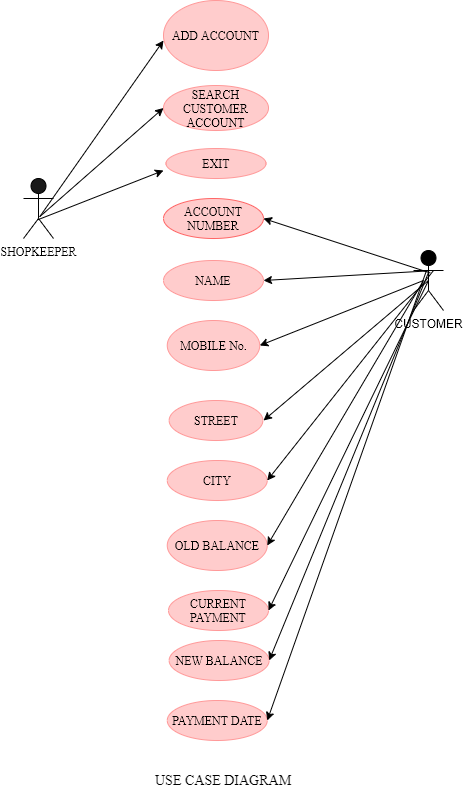

The diagram above was exported from draw.io. Its source (the exported page's mxGraphModel, read from the mxfile embedded in the PNG):
<mxGraphModel dx="1550" dy="786" grid="1" gridSize="10" guides="1" tooltips="1" connect="1" arrows="1" fold="1" page="1" pageScale="1" pageWidth="827" pageHeight="1169" math="0" shadow="0">
  <root>
    <mxCell id="0" />
    <mxCell id="1" parent="0" />
    <mxCell id="c_QlrFRrYEDWLW_SWe2b-1" value="CUSTOMER" style="shape=umlActor;verticalLabelPosition=bottom;labelBackgroundColor=#ffffff;verticalAlign=top;html=1;fillColor=#000000;" vertex="1" parent="1">
      <mxGeometry x="460" y="260" width="30" height="60" as="geometry" />
    </mxCell>
    <mxCell id="c_QlrFRrYEDWLW_SWe2b-2" value="SEARCH CUSTOMER ACCOUNT" style="ellipse;whiteSpace=wrap;html=1;fontFamily=Times New Roman;strokeColor=#FF9999;fillColor=#FFCCCC;" vertex="1" parent="1">
      <mxGeometry x="210" y="95" width="105" height="45" as="geometry" />
    </mxCell>
    <mxCell id="c_QlrFRrYEDWLW_SWe2b-3" value="EXIT" style="ellipse;whiteSpace=wrap;html=1;fontFamily=Times New Roman;strokeColor=#FF9999;fillColor=#FFCCCC;" vertex="1" parent="1">
      <mxGeometry x="212.5" y="158" width="100" height="30" as="geometry" />
    </mxCell>
    <mxCell id="c_QlrFRrYEDWLW_SWe2b-4" value="ACCOUNT NUMBER" style="ellipse;whiteSpace=wrap;html=1;fontFamily=Times New Roman;strokeColor=#FF6666;fillColor=#FFCCCC;" vertex="1" parent="1">
      <mxGeometry x="210" y="208" width="100" height="40" as="geometry" />
    </mxCell>
    <mxCell id="c_QlrFRrYEDWLW_SWe2b-5" value="NAME" style="ellipse;whiteSpace=wrap;html=1;fontFamily=Times New Roman;strokeColor=#FF9999;fillColor=#FFCCCC;" vertex="1" parent="1">
      <mxGeometry x="210" y="270" width="100" height="40" as="geometry" />
    </mxCell>
    <mxCell id="c_QlrFRrYEDWLW_SWe2b-7" value="USE CASE DIAGRAM" style="text;html=1;resizable=0;points=[];autosize=1;align=left;verticalAlign=top;spacingTop=-4;fontFamily=Times New Roman;fontSize=14;" vertex="1" parent="1">
      <mxGeometry x="200" y="780" width="150" height="20" as="geometry" />
    </mxCell>
    <mxCell id="c_QlrFRrYEDWLW_SWe2b-8" value="SHOPKEEPER" style="shape=umlActor;verticalLabelPosition=bottom;labelBackgroundColor=#ffffff;verticalAlign=top;html=1;fontFamily=Times New Roman;fillColor=#1A1A1A;" vertex="1" parent="1">
      <mxGeometry x="70" y="188" width="30" height="60" as="geometry" />
    </mxCell>
    <mxCell id="c_QlrFRrYEDWLW_SWe2b-9" value="MOBILE No." style="ellipse;whiteSpace=wrap;html=1;fontFamily=Times New Roman;strokeColor=#FF9999;fillColor=#FFCCCC;" vertex="1" parent="1">
      <mxGeometry x="213.75" y="330" width="92.5" height="50" as="geometry" />
    </mxCell>
    <mxCell id="c_QlrFRrYEDWLW_SWe2b-10" value="STREET" style="ellipse;whiteSpace=wrap;html=1;fontFamily=Times New Roman;strokeColor=#FF9999;fillColor=#FFCCCC;" vertex="1" parent="1">
      <mxGeometry x="215.63" y="410" width="93.75" height="40" as="geometry" />
    </mxCell>
    <mxCell id="c_QlrFRrYEDWLW_SWe2b-11" value="CITY" style="ellipse;whiteSpace=wrap;html=1;fontFamily=Times New Roman;strokeColor=#FF9999;fillColor=#FFCCCC;" vertex="1" parent="1">
      <mxGeometry x="213.75" y="470" width="100" height="40" as="geometry" />
    </mxCell>
    <mxCell id="c_QlrFRrYEDWLW_SWe2b-12" value="" style="endArrow=classic;html=1;entryX=1;entryY=0.5;entryDx=0;entryDy=0;exitX=0.52;exitY=0.339;exitDx=0;exitDy=0;exitPerimeter=0;" edge="1" parent="1" target="c_QlrFRrYEDWLW_SWe2b-5" source="c_QlrFRrYEDWLW_SWe2b-1">
      <mxGeometry width="50" height="50" relative="1" as="geometry">
        <mxPoint x="440" y="220" as="sourcePoint" />
        <mxPoint x="490" y="175" as="targetPoint" />
      </mxGeometry>
    </mxCell>
    <mxCell id="c_QlrFRrYEDWLW_SWe2b-13" value="" style="endArrow=classic;html=1;entryX=1;entryY=0.5;entryDx=0;entryDy=0;exitX=0.556;exitY=0.374;exitDx=0;exitDy=0;exitPerimeter=0;" edge="1" parent="1" target="c_QlrFRrYEDWLW_SWe2b-4" source="c_QlrFRrYEDWLW_SWe2b-1">
      <mxGeometry width="50" height="50" relative="1" as="geometry">
        <mxPoint x="440" y="220" as="sourcePoint" />
        <mxPoint x="490" y="170" as="targetPoint" />
      </mxGeometry>
    </mxCell>
    <mxCell id="c_QlrFRrYEDWLW_SWe2b-14" value="" style="endArrow=classic;html=1;exitX=0.471;exitY=0.689;exitDx=0;exitDy=0;exitPerimeter=0;" edge="1" parent="1" source="c_QlrFRrYEDWLW_SWe2b-8">
      <mxGeometry width="50" height="50" relative="1" as="geometry">
        <mxPoint x="390" y="310" as="sourcePoint" />
        <mxPoint x="210" y="180" as="targetPoint" />
      </mxGeometry>
    </mxCell>
    <mxCell id="c_QlrFRrYEDWLW_SWe2b-15" value="" style="endArrow=classic;html=1;entryX=0;entryY=0.5;entryDx=0;entryDy=0;exitX=0.542;exitY=0.636;exitDx=0;exitDy=0;exitPerimeter=0;" edge="1" parent="1" target="c_QlrFRrYEDWLW_SWe2b-2" source="c_QlrFRrYEDWLW_SWe2b-8">
      <mxGeometry width="50" height="50" relative="1" as="geometry">
        <mxPoint x="100" y="205" as="sourcePoint" />
        <mxPoint x="150" y="155" as="targetPoint" />
      </mxGeometry>
    </mxCell>
    <mxCell id="c_QlrFRrYEDWLW_SWe2b-16" value="" style="endArrow=classic;html=1;entryX=1;entryY=0.5;entryDx=0;entryDy=0;" edge="1" parent="1" target="c_QlrFRrYEDWLW_SWe2b-9">
      <mxGeometry width="50" height="50" relative="1" as="geometry">
        <mxPoint x="470" y="290" as="sourcePoint" />
        <mxPoint x="440" y="260" as="targetPoint" />
      </mxGeometry>
    </mxCell>
    <mxCell id="c_QlrFRrYEDWLW_SWe2b-17" value="" style="endArrow=classic;html=1;entryX=1;entryY=0.5;entryDx=0;entryDy=0;" edge="1" parent="1" target="c_QlrFRrYEDWLW_SWe2b-11">
      <mxGeometry width="50" height="50" relative="1" as="geometry">
        <mxPoint x="480" y="280" as="sourcePoint" />
        <mxPoint x="440" y="260" as="targetPoint" />
      </mxGeometry>
    </mxCell>
    <mxCell id="c_QlrFRrYEDWLW_SWe2b-19" value="ADD ACCOUNT" style="ellipse;whiteSpace=wrap;html=1;fontFamily=Times New Roman;strokeColor=#FF9999;fillColor=#FFCCCC;" vertex="1" parent="1">
      <mxGeometry x="210" y="10" width="105" height="70" as="geometry" />
    </mxCell>
    <mxCell id="c_QlrFRrYEDWLW_SWe2b-20" value="" style="endArrow=classic;html=1;exitX=0.542;exitY=0.636;exitDx=0;exitDy=0;exitPerimeter=0;" edge="1" parent="1" source="c_QlrFRrYEDWLW_SWe2b-8">
      <mxGeometry width="50" height="50" relative="1" as="geometry">
        <mxPoint x="100" y="208" as="sourcePoint" />
        <mxPoint x="210" y="50" as="targetPoint" />
      </mxGeometry>
    </mxCell>
    <mxCell id="A6_xF8lf9vXOdk6OU1Dq-5" value="OLD BALANCE" style="ellipse;whiteSpace=wrap;html=1;fontFamily=Times New Roman;strokeColor=#FF9999;fillColor=#FFCCCC;" vertex="1" parent="1">
      <mxGeometry x="213.75" y="530" width="100" height="50" as="geometry" />
    </mxCell>
    <mxCell id="A6_xF8lf9vXOdk6OU1Dq-6" value="CURRENT PAYMENT" style="ellipse;whiteSpace=wrap;html=1;fontFamily=Times New Roman;strokeColor=#FF9999;fillColor=#FFCCCC;" vertex="1" parent="1">
      <mxGeometry x="215" y="600" width="100" height="40" as="geometry" />
    </mxCell>
    <mxCell id="A6_xF8lf9vXOdk6OU1Dq-7" value="NEW BALANCE" style="ellipse;whiteSpace=wrap;html=1;fontFamily=Times New Roman;strokeColor=#FF9999;fillColor=#FFCCCC;" vertex="1" parent="1">
      <mxGeometry x="215.63" y="650" width="100" height="40" as="geometry" />
    </mxCell>
    <mxCell id="A6_xF8lf9vXOdk6OU1Dq-8" value="PAYMENT DATE" style="ellipse;whiteSpace=wrap;html=1;fontFamily=Times New Roman;strokeColor=#FF9999;fillColor=#FFCCCC;" vertex="1" parent="1">
      <mxGeometry x="213.75" y="710" width="100" height="40" as="geometry" />
    </mxCell>
    <mxCell id="A6_xF8lf9vXOdk6OU1Dq-10" value="" style="endArrow=classic;html=1;fontSize=14;entryX=1;entryY=0.5;entryDx=0;entryDy=0;exitX=0.5;exitY=0.5;exitDx=0;exitDy=0;exitPerimeter=0;" edge="1" parent="1" source="c_QlrFRrYEDWLW_SWe2b-1" target="A6_xF8lf9vXOdk6OU1Dq-6">
      <mxGeometry width="50" height="50" relative="1" as="geometry">
        <mxPoint x="440" y="220" as="sourcePoint" />
        <mxPoint x="440" y="370" as="targetPoint" />
      </mxGeometry>
    </mxCell>
    <mxCell id="A6_xF8lf9vXOdk6OU1Dq-11" value="" style="endArrow=classic;html=1;fontSize=14;entryX=1;entryY=0.5;entryDx=0;entryDy=0;" edge="1" parent="1" target="A6_xF8lf9vXOdk6OU1Dq-8">
      <mxGeometry width="50" height="50" relative="1" as="geometry">
        <mxPoint x="473" y="280" as="sourcePoint" />
        <mxPoint x="440" y="370" as="targetPoint" />
      </mxGeometry>
    </mxCell>
    <mxCell id="A6_xF8lf9vXOdk6OU1Dq-12" value="" style="endArrow=classic;html=1;fontSize=14;exitX=0.489;exitY=0.381;exitDx=0;exitDy=0;exitPerimeter=0;entryX=1;entryY=0.5;entryDx=0;entryDy=0;" edge="1" parent="1" source="c_QlrFRrYEDWLW_SWe2b-1" target="A6_xF8lf9vXOdk6OU1Dq-7">
      <mxGeometry width="50" height="50" relative="1" as="geometry">
        <mxPoint x="390" y="420" as="sourcePoint" />
        <mxPoint x="330" y="640" as="targetPoint" />
      </mxGeometry>
    </mxCell>
    <mxCell id="A6_xF8lf9vXOdk6OU1Dq-13" value="" style="endArrow=classic;html=1;fontSize=14;entryX=1;entryY=0.5;entryDx=0;entryDy=0;" edge="1" parent="1" target="A6_xF8lf9vXOdk6OU1Dq-5">
      <mxGeometry width="50" height="50" relative="1" as="geometry">
        <mxPoint x="470" y="290" as="sourcePoint" />
        <mxPoint x="440" y="370" as="targetPoint" />
      </mxGeometry>
    </mxCell>
    <mxCell id="A6_xF8lf9vXOdk6OU1Dq-14" value="" style="endArrow=classic;html=1;fontSize=14;exitX=0.5;exitY=0.5;exitDx=0;exitDy=0;exitPerimeter=0;" edge="1" parent="1" source="c_QlrFRrYEDWLW_SWe2b-1">
      <mxGeometry width="50" height="50" relative="1" as="geometry">
        <mxPoint x="390" y="420" as="sourcePoint" />
        <mxPoint x="310" y="430" as="targetPoint" />
      </mxGeometry>
    </mxCell>
  </root>
</mxGraphModel>